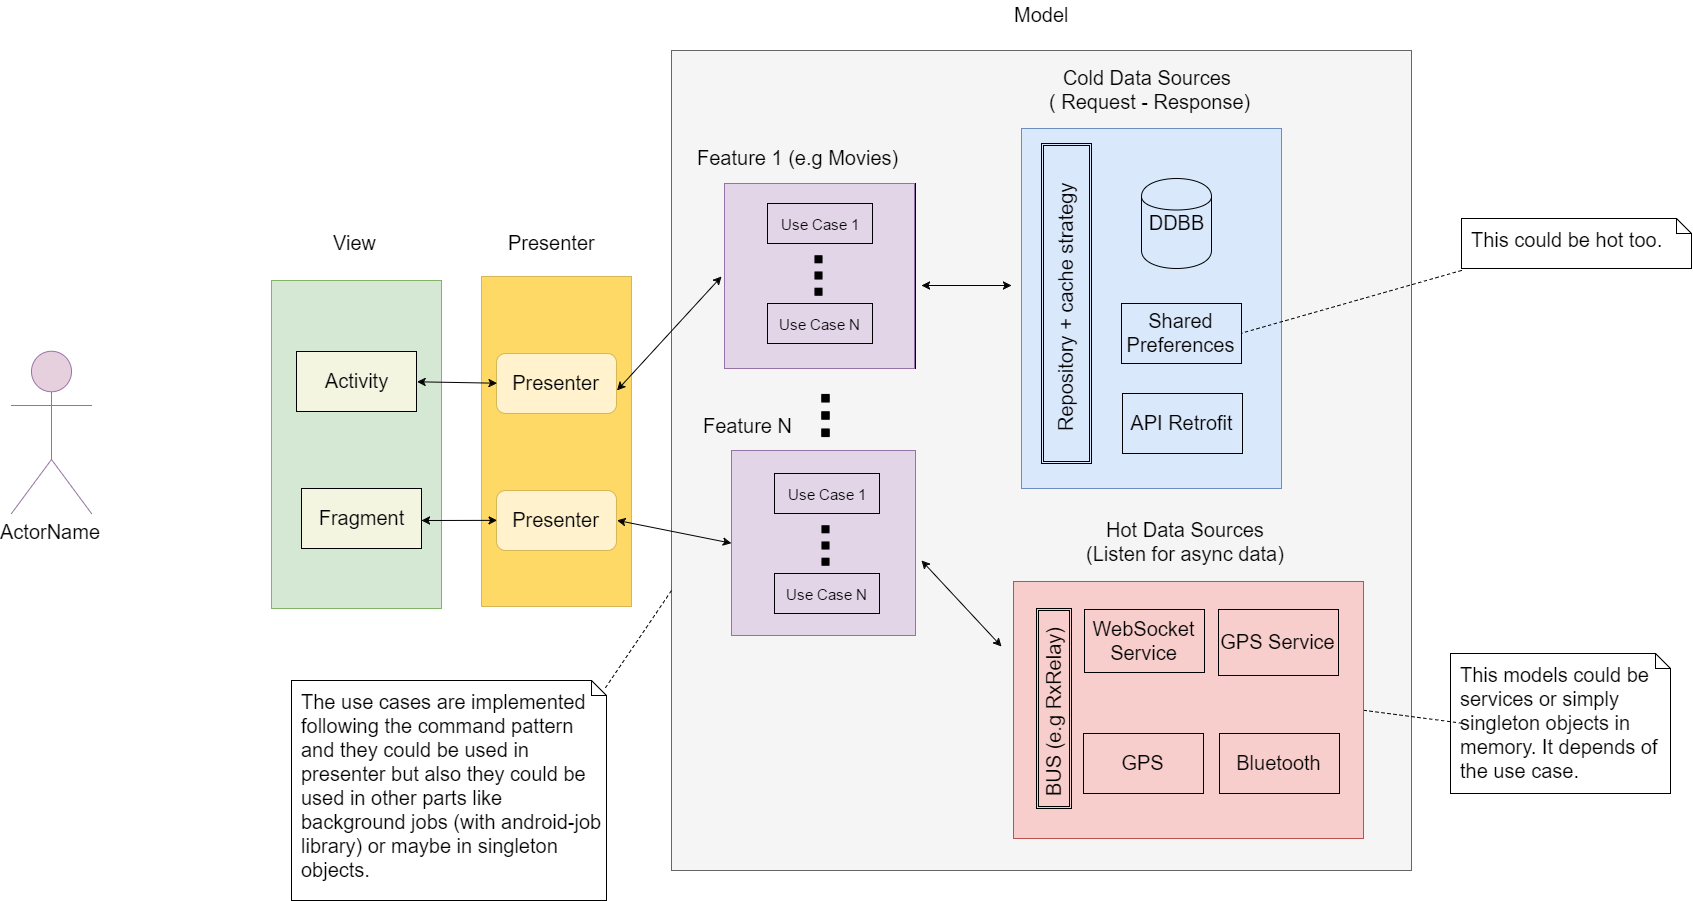

The diagram above was exported from draw.io. Its source (the exported page's mxGraphModel, read from the mxfile embedded in the PNG):
<mxGraphModel dx="2863" dy="2233" grid="1" gridSize="10" guides="1" tooltips="1" connect="1" arrows="1" fold="1" page="1" pageScale="1" pageWidth="826" pageHeight="1169" background="#ffffff" math="0" shadow="0">
  <root>
    <mxCell id="0" />
    <mxCell id="1" parent="0" />
    <mxCell id="17" value="" style="whiteSpace=wrap;html=1;fillColor=#f5f5f5;fontSize=20;strokeColor=#666666;" vertex="1" parent="1">
      <mxGeometry x="350" y="20" width="740" height="820" as="geometry" />
    </mxCell>
    <mxCell id="37" value="" style="whiteSpace=wrap;html=1;fillColor=none;fontSize=20;" vertex="1" parent="1">
      <mxGeometry x="404" y="153" width="190" height="185" as="geometry" />
    </mxCell>
    <mxCell id="27" value="" style="whiteSpace=wrap;html=1;fillColor=#e1d5e7;fontSize=20;strokeColor=#9673a6;" vertex="1" parent="1">
      <mxGeometry x="410" y="420" width="184" height="185" as="geometry" />
    </mxCell>
    <mxCell id="24" value="" style="whiteSpace=wrap;html=1;fillColor=#e1d5e7;fontSize=20;strokeColor=#9673A6;" vertex="1" parent="1">
      <mxGeometry x="403" y="153" width="190" height="185" as="geometry" />
    </mxCell>
    <mxCell id="2" value="" style="whiteSpace=wrap;html=1;fillColor=#d5e8d4;fontSize=20;strokeColor=#82b366;" vertex="1" parent="1">
      <mxGeometry x="-50" y="250" width="170" height="328" as="geometry" />
    </mxCell>
    <mxCell id="3" value="" style="whiteSpace=wrap;html=1;fillColor=#FFD966;fontSize=20;strokeColor=#d6b656;" vertex="1" parent="1">
      <mxGeometry x="160" y="246" width="150" height="330" as="geometry" />
    </mxCell>
    <mxCell id="4" value="&lt;div style=&quot;text-align: center&quot;&gt;&lt;br&gt;&lt;/div&gt;" style="whiteSpace=wrap;html=1;fillColor=#dae8fc;fontSize=20;strokeColor=#6c8ebf;" vertex="1" parent="1">
      <mxGeometry x="700" y="98" width="260" height="360" as="geometry" />
    </mxCell>
    <mxCell id="5" value="Model" style="text;html=1;resizable=0;points=[];autosize=1;align=left;verticalAlign=top;spacingTop=-4;fontSize=20;" vertex="1" parent="1">
      <mxGeometry x="691" y="-30" width="70" height="30" as="geometry" />
    </mxCell>
    <mxCell id="6" value="Presenter" style="text;html=1;resizable=0;points=[];autosize=1;align=left;verticalAlign=top;spacingTop=-4;fontSize=20;" vertex="1" parent="1">
      <mxGeometry x="185" y="198" width="100" height="30" as="geometry" />
    </mxCell>
    <mxCell id="7" value="View" style="text;html=1;resizable=0;points=[];autosize=1;align=left;verticalAlign=top;spacingTop=-4;fontSize=20;" vertex="1" parent="1">
      <mxGeometry x="10" y="198" width="60" height="30" as="geometry" />
    </mxCell>
    <mxCell id="8" value="" style="shape=ext;double=1;whiteSpace=wrap;html=1;fillColor=none;fontSize=20;" vertex="1" parent="1">
      <mxGeometry x="720" y="113" width="50" height="320" as="geometry" />
    </mxCell>
    <mxCell id="10" value="Repository&lt;span&gt;&amp;nbsp;+ cache strategy&lt;/span&gt;" style="text;html=1;resizable=0;points=[];autosize=1;align=left;verticalAlign=top;spacingTop=-4;fontSize=20;rotation=-90;" vertex="1" parent="1">
      <mxGeometry x="615" y="258" width="260" height="30" as="geometry" />
    </mxCell>
    <mxCell id="11" value="DDBB" style="shape=cylinder;whiteSpace=wrap;html=1;fillColor=none;fontSize=20;" vertex="1" parent="1">
      <mxGeometry x="820" y="148" width="70" height="90" as="geometry" />
    </mxCell>
    <mxCell id="12" value="Shared Preferences" style="whiteSpace=wrap;html=1;fillColor=none;fontSize=20;" vertex="1" parent="1">
      <mxGeometry x="800" y="273" width="120" height="60" as="geometry" />
    </mxCell>
    <mxCell id="14" value="API Retrofit" style="whiteSpace=wrap;html=1;fillColor=none;fontSize=20;" vertex="1" parent="1">
      <mxGeometry x="801" y="363" width="120" height="60" as="geometry" />
    </mxCell>
    <mxCell id="15" value="&lt;font style=&quot;font-size: 15px&quot;&gt;Use Case 1&lt;/font&gt;" style="whiteSpace=wrap;html=1;fillColor=none;fontSize=20;" vertex="1" parent="1">
      <mxGeometry x="446" y="173" width="105" height="40" as="geometry" />
    </mxCell>
    <mxCell id="18" value="&lt;div style=&quot;text-align: center&quot;&gt;&lt;span&gt;Cold Data Sources&amp;nbsp;&lt;/span&gt;&lt;/div&gt;&lt;div style=&quot;text-align: center&quot;&gt;( Request - Response)&lt;/div&gt;" style="text;html=1;resizable=0;points=[];autosize=1;align=left;verticalAlign=top;spacingTop=-4;fontSize=20;" vertex="1" parent="1">
      <mxGeometry x="726" y="33" width="220" height="50" as="geometry" />
    </mxCell>
    <mxCell id="19" value="&lt;p style=&quot;margin: 0px ; margin-top: 10px ; margin-left: 10px ; text-align: left&quot;&gt;This could be hot too.&lt;/p&gt;" style="shape=note;html=1;size=15;spacingLeft=5;align=left;html=1;overflow=fill;whiteSpace=wrap;align=center;fillColor=none;fontSize=20;" vertex="1" parent="1">
      <mxGeometry x="1140" y="188" width="230" height="50" as="geometry" />
    </mxCell>
    <mxCell id="21" value="" style="rounded=0;html=1;labelBackgroundColor=none;endArrow=none;dashed=1;fontSize=20;entryX=1;entryY=0.5;" edge="1" target="12" parent="1">
      <mxGeometry relative="1" as="geometry">
        <mxPoint x="1140" y="240" as="sourcePoint" />
        <mxPoint x="870" y="252" as="targetPoint" />
      </mxGeometry>
    </mxCell>
    <mxCell id="23" value="" style="shape=image;html=1;verticalAlign=top;verticalLabelPosition=bottom;labelBackgroundColor=#ffffff;imageAspect=0;aspect=fixed;image=https://cdn3.iconfinder.com/data/icons/virtual-notebook/128/button_switch_vertical-128.png;fillColor=none;fontSize=20;" vertex="1" parent="1">
      <mxGeometry x="465" y="213" width="65" height="65" as="geometry" />
    </mxCell>
    <mxCell id="25" value="Feature 1 (e.g Movies)" style="text;html=1;resizable=0;points=[];autosize=1;align=left;verticalAlign=top;spacingTop=-4;fontSize=20;" vertex="1" parent="1">
      <mxGeometry x="374" y="113" width="220" height="30" as="geometry" />
    </mxCell>
    <mxCell id="26" value="&lt;font style=&quot;font-size: 15px&quot;&gt;Use Case N&lt;/font&gt;" style="whiteSpace=wrap;html=1;fillColor=none;fontSize=20;" vertex="1" parent="1">
      <mxGeometry x="446" y="273" width="105" height="40" as="geometry" />
    </mxCell>
    <mxCell id="28" value="&lt;font style=&quot;font-size: 15px&quot;&gt;Use Case 1&lt;/font&gt;" style="whiteSpace=wrap;html=1;fillColor=none;fontSize=20;" vertex="1" parent="1">
      <mxGeometry x="453" y="443" width="105" height="40" as="geometry" />
    </mxCell>
    <mxCell id="29" value="" style="shape=image;html=1;verticalAlign=top;verticalLabelPosition=bottom;labelBackgroundColor=#ffffff;imageAspect=0;aspect=fixed;image=https://cdn3.iconfinder.com/data/icons/virtual-notebook/128/button_switch_vertical-128.png;fillColor=none;fontSize=20;" vertex="1" parent="1">
      <mxGeometry x="472" y="483" width="65" height="65" as="geometry" />
    </mxCell>
    <mxCell id="30" value="&lt;div style=&quot;text-align: center&quot;&gt;&lt;span&gt;Feature N&lt;/span&gt;&lt;/div&gt;" style="text;html=1;resizable=0;points=[];autosize=1;align=left;verticalAlign=top;spacingTop=-4;fontSize=20;" vertex="1" parent="1">
      <mxGeometry x="380" y="381" width="100" height="30" as="geometry" />
    </mxCell>
    <mxCell id="31" value="&lt;font style=&quot;font-size: 15px&quot;&gt;Use Case N&lt;/font&gt;" style="whiteSpace=wrap;html=1;fillColor=none;fontSize=20;" vertex="1" parent="1">
      <mxGeometry x="453" y="543" width="105" height="40" as="geometry" />
    </mxCell>
    <mxCell id="32" value="&lt;div style=&quot;text-align: center&quot;&gt;&lt;br&gt;&lt;/div&gt;" style="whiteSpace=wrap;html=1;fillColor=#f8cecc;fontSize=20;strokeColor=#b85450;" vertex="1" parent="1">
      <mxGeometry x="692" y="551" width="350" height="257" as="geometry" />
    </mxCell>
    <mxCell id="33" value="&lt;div style=&quot;text-align: center&quot;&gt;&lt;span&gt;Hot Data Sources&lt;/span&gt;&lt;/div&gt;&lt;div style=&quot;text-align: center&quot;&gt;&lt;span&gt;(Listen for async data)&lt;/span&gt;&lt;/div&gt;" style="text;html=1;fontSize=20;" vertex="1" parent="1">
      <mxGeometry x="763" y="481" width="230" height="70" as="geometry" />
    </mxCell>
    <mxCell id="34" value="WebSocket Service" style="whiteSpace=wrap;html=1;fillColor=none;fontSize=20;" vertex="1" parent="1">
      <mxGeometry x="763" y="579" width="120" height="63" as="geometry" />
    </mxCell>
    <mxCell id="35" value="GPS" style="whiteSpace=wrap;html=1;fillColor=none;fontSize=20;" vertex="1" parent="1">
      <mxGeometry x="762" y="703" width="120" height="60" as="geometry" />
    </mxCell>
    <mxCell id="36" value="GPS Service" style="whiteSpace=wrap;html=1;fillColor=none;fontSize=20;" vertex="1" parent="1">
      <mxGeometry x="897" y="579" width="120" height="66" as="geometry" />
    </mxCell>
    <mxCell id="38" value="" style="shape=image;html=1;verticalAlign=top;verticalLabelPosition=bottom;labelBackgroundColor=#ffffff;imageAspect=0;aspect=fixed;image=https://cdn3.iconfinder.com/data/icons/virtual-notebook/128/button_switch_vertical-128.png;fillColor=none;fontSize=20;" vertex="1" parent="1">
      <mxGeometry x="470" y="351" width="69" height="69" as="geometry" />
    </mxCell>
    <mxCell id="39" value="Bluetooth" style="whiteSpace=wrap;html=1;fillColor=none;fontSize=20;" vertex="1" parent="1">
      <mxGeometry x="898" y="703" width="120" height="60" as="geometry" />
    </mxCell>
    <mxCell id="40" value="" style="shape=ext;double=1;whiteSpace=wrap;html=1;fillColor=none;fontSize=20;" vertex="1" parent="1">
      <mxGeometry x="715" y="578" width="35" height="200" as="geometry" />
    </mxCell>
    <mxCell id="41" value="BUS&amp;nbsp;&lt;span&gt;(e.g RxRelay)&lt;/span&gt;" style="text;html=1;resizable=0;points=[];autosize=1;align=left;verticalAlign=top;spacingTop=-4;fontSize=20;rotation=-90;" vertex="1" parent="1">
      <mxGeometry x="643" y="663" width="180" height="30" as="geometry" />
    </mxCell>
    <mxCell id="42" value="" style="endArrow=classic;startArrow=classic;html=1;fontSize=20;" edge="1" parent="1">
      <mxGeometry width="50" height="50" relative="1" as="geometry">
        <mxPoint x="600" y="255" as="sourcePoint" />
        <mxPoint x="690" y="255" as="targetPoint" />
      </mxGeometry>
    </mxCell>
    <mxCell id="44" value="" style="endArrow=classic;startArrow=classic;html=1;fontSize=20;" edge="1" parent="1">
      <mxGeometry width="50" height="50" relative="1" as="geometry">
        <mxPoint x="600" y="530" as="sourcePoint" />
        <mxPoint x="680" y="616" as="targetPoint" />
      </mxGeometry>
    </mxCell>
    <mxCell id="45" value="Activity" style="whiteSpace=wrap;html=1;fillColor=#F3F5E1;fontSize=20;" vertex="1" parent="1">
      <mxGeometry x="-25" y="321" width="120" height="60" as="geometry" />
    </mxCell>
    <mxCell id="46" value="Fragment" style="whiteSpace=wrap;html=1;fillColor=#F3F5E1;fontSize=20;" vertex="1" parent="1">
      <mxGeometry x="-20" y="458" width="120" height="60" as="geometry" />
    </mxCell>
    <mxCell id="50" value="Presenter" style="rounded=1;whiteSpace=wrap;html=1;fillColor=#fff2cc;fontSize=20;strokeColor=#d6b656;" vertex="1" parent="1">
      <mxGeometry x="175" y="323" width="120" height="60" as="geometry" />
    </mxCell>
    <mxCell id="52" value="Presenter" style="rounded=1;whiteSpace=wrap;html=1;fillColor=#fff2cc;fontSize=20;strokeColor=#d6b656;" vertex="1" parent="1">
      <mxGeometry x="175" y="460" width="120" height="60" as="geometry" />
    </mxCell>
    <mxCell id="53" value="" style="endArrow=classic;startArrow=classic;html=1;fontSize=20;entryX=0;entryY=0.5;exitX=1;exitY=0.5;" edge="1" parent="1" source="45" target="50">
      <mxGeometry width="50" height="50" relative="1" as="geometry">
        <mxPoint x="-50" y="930" as="sourcePoint" />
        <mxPoint y="880" as="targetPoint" />
      </mxGeometry>
    </mxCell>
    <mxCell id="54" value="" style="endArrow=classic;startArrow=classic;html=1;fontSize=20;entryX=0;entryY=0.5;" edge="1" parent="1" target="52">
      <mxGeometry width="50" height="50" relative="1" as="geometry">
        <mxPoint x="100" y="490" as="sourcePoint" />
        <mxPoint x="185" y="363" as="targetPoint" />
      </mxGeometry>
    </mxCell>
    <mxCell id="55" value="" style="endArrow=classic;startArrow=classic;html=1;fontSize=20;exitX=1;exitY=0.617;exitPerimeter=0;" edge="1" parent="1" source="50">
      <mxGeometry width="50" height="50" relative="1" as="geometry">
        <mxPoint x="105" y="361" as="sourcePoint" />
        <mxPoint x="400" y="246" as="targetPoint" />
      </mxGeometry>
    </mxCell>
    <mxCell id="56" value="" style="endArrow=classic;startArrow=classic;html=1;fontSize=20;exitX=1;exitY=0.5;entryX=0;entryY=0.5;" edge="1" parent="1" source="52" target="27">
      <mxGeometry width="50" height="50" relative="1" as="geometry">
        <mxPoint x="305" y="370" as="sourcePoint" />
        <mxPoint x="400" y="613" as="targetPoint" />
      </mxGeometry>
    </mxCell>
    <mxCell id="57" value="&lt;p style=&quot;margin: 0px ; margin-top: 10px ; margin-left: 10px ; text-align: left&quot;&gt;This models could be services or simply singleton objects in memory. It depends of the use case.&lt;/p&gt;" style="shape=note;html=1;size=15;spacingLeft=5;align=left;html=1;overflow=fill;whiteSpace=wrap;align=center;fillColor=none;fontSize=20;" vertex="1" parent="1">
      <mxGeometry x="1129" y="623" width="220" height="140" as="geometry" />
    </mxCell>
    <mxCell id="59" value="" style="rounded=0;html=1;labelBackgroundColor=none;endArrow=none;dashed=1;fontSize=20;entryX=1;entryY=0.5;exitX=0;exitY=0.5;" edge="1" parent="1" target="32">
      <mxGeometry relative="1" as="geometry">
        <mxPoint x="1140.4285714285716" y="692.7142857142858" as="sourcePoint" />
        <mxPoint x="892" y="262" as="targetPoint" />
      </mxGeometry>
    </mxCell>
    <mxCell id="60" style="edgeStyle=orthogonalEdgeStyle;rounded=0;html=1;exitX=1;exitY=0.5;entryX=1;entryY=0.5;jettySize=auto;orthogonalLoop=1;fontSize=20;" edge="1" parent="1" source="46" target="46">
      <mxGeometry relative="1" as="geometry" />
    </mxCell>
    <mxCell id="62" value="ActorName" style="shape=umlActor;html=1;verticalLabelPosition=bottom;verticalAlign=top;align=center;strokeColor=#9673A6;fillColor=#E6D0DE;fontSize=20;" vertex="1" parent="1">
      <mxGeometry x="-310" y="321" width="80" height="162" as="geometry" />
    </mxCell>
    <mxCell id="67" value="&lt;p style=&quot;margin: 0px ; margin-top: 10px ; margin-left: 10px ; text-align: left&quot;&gt;The use cases are implemented following the command pattern and they could be used in presenter but also they could be used in other parts like background jobs (with android-job library) or maybe in singleton objects.&lt;/p&gt;" style="shape=note;html=1;size=15;spacingLeft=5;align=left;html=1;overflow=fill;whiteSpace=wrap;align=center;fillColor=none;fontSize=20;" vertex="1" parent="1">
      <mxGeometry x="-30" y="650" width="315" height="220" as="geometry" />
    </mxCell>
    <mxCell id="68" value="" style="rounded=0;html=1;labelBackgroundColor=none;endArrow=none;dashed=1;fontSize=20;exitX=0.996;exitY=0.03;exitPerimeter=0;" edge="1" source="67" parent="1">
      <mxGeometry relative="1" as="geometry">
        <mxPoint x="-146.6239316239321" y="350" as="sourcePoint" />
        <mxPoint x="350" y="560" as="targetPoint" />
      </mxGeometry>
    </mxCell>
  </root>
</mxGraphModel>